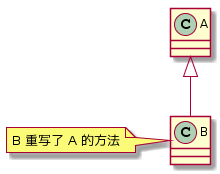

The diagram above was rendered by PlantUML. Its source (embedded in the PNG):
@startuml
class A
class B
note left: B 重写了 A 的方法

A <|-- B
@enduml